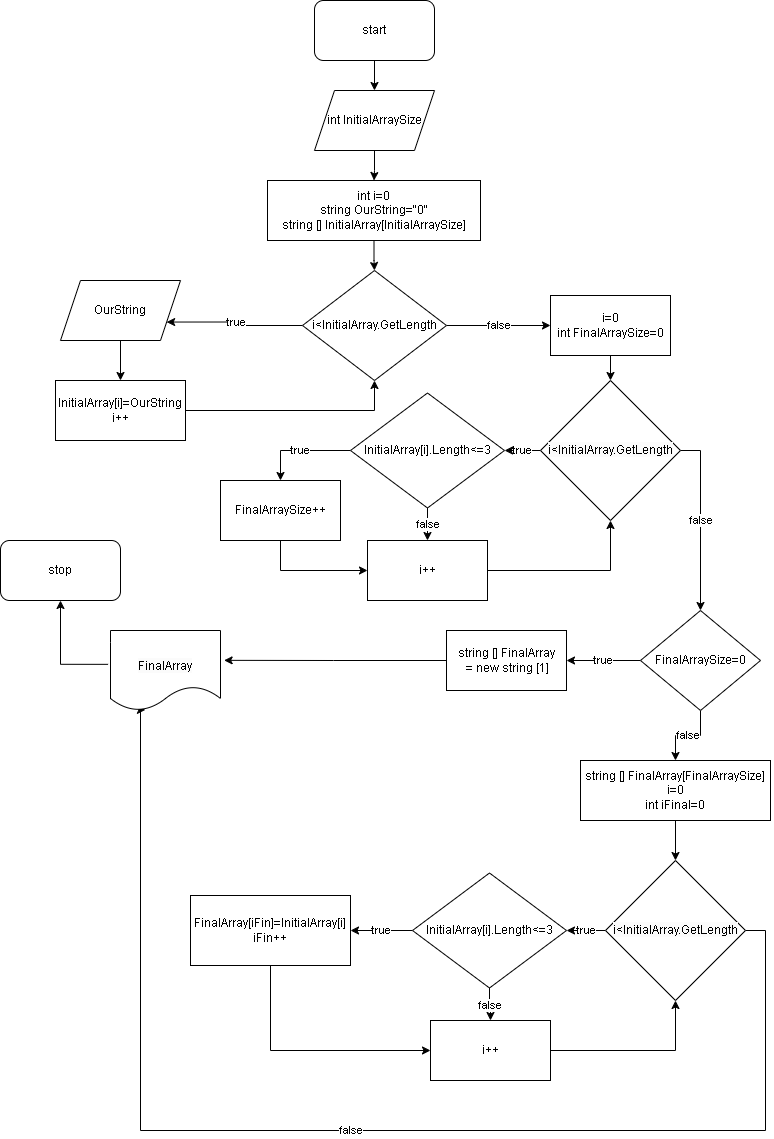

The diagram above was exported from draw.io. Its source (the exported page's mxGraphModel, read from the mxfile embedded in the PNG):
<mxGraphModel dx="1050" dy="581" grid="1" gridSize="10" guides="1" tooltips="1" connect="1" arrows="1" fold="1" page="1" pageScale="1" pageWidth="827" pageHeight="1169" math="0" shadow="0">
  <root>
    <mxCell id="0" />
    <mxCell id="1" parent="0" />
    <mxCell id="IXz9YefdkIgASf1bVG3t-1" value="" style="edgeStyle=orthogonalEdgeStyle;rounded=0;orthogonalLoop=1;jettySize=auto;html=1;" edge="1" parent="1" source="IXz9YefdkIgASf1bVG3t-2" target="IXz9YefdkIgASf1bVG3t-4">
      <mxGeometry relative="1" as="geometry" />
    </mxCell>
    <mxCell id="IXz9YefdkIgASf1bVG3t-2" value="start" style="rounded=1;whiteSpace=wrap;html=1;" vertex="1" parent="1">
      <mxGeometry x="354" y="30" width="120" height="60" as="geometry" />
    </mxCell>
    <mxCell id="IXz9YefdkIgASf1bVG3t-3" value="" style="edgeStyle=orthogonalEdgeStyle;rounded=0;orthogonalLoop=1;jettySize=auto;html=1;" edge="1" parent="1" source="IXz9YefdkIgASf1bVG3t-4" target="IXz9YefdkIgASf1bVG3t-9">
      <mxGeometry relative="1" as="geometry" />
    </mxCell>
    <mxCell id="IXz9YefdkIgASf1bVG3t-4" value="int InitialArraySize" style="shape=parallelogram;perimeter=parallelogramPerimeter;whiteSpace=wrap;html=1;fixedSize=1;" vertex="1" parent="1">
      <mxGeometry x="354" y="120" width="120" height="60" as="geometry" />
    </mxCell>
    <mxCell id="IXz9YefdkIgASf1bVG3t-5" value="true" style="edgeStyle=orthogonalEdgeStyle;rounded=0;orthogonalLoop=1;jettySize=auto;html=1;entryX=1;entryY=0.75;entryDx=0;entryDy=0;" edge="1" parent="1" source="IXz9YefdkIgASf1bVG3t-7" target="IXz9YefdkIgASf1bVG3t-13">
      <mxGeometry relative="1" as="geometry">
        <mxPoint x="300" y="355" as="targetPoint" />
      </mxGeometry>
    </mxCell>
    <mxCell id="IXz9YefdkIgASf1bVG3t-6" value="false" style="edgeStyle=orthogonalEdgeStyle;rounded=0;orthogonalLoop=1;jettySize=auto;html=1;" edge="1" parent="1" source="IXz9YefdkIgASf1bVG3t-7" target="IXz9YefdkIgASf1bVG3t-15">
      <mxGeometry relative="1" as="geometry" />
    </mxCell>
    <mxCell id="IXz9YefdkIgASf1bVG3t-7" value="i&amp;lt;InitialArray.GetLength" style="rhombus;whiteSpace=wrap;html=1;" vertex="1" parent="1">
      <mxGeometry x="342" y="300" width="144" height="110" as="geometry" />
    </mxCell>
    <mxCell id="IXz9YefdkIgASf1bVG3t-8" value="" style="edgeStyle=orthogonalEdgeStyle;rounded=0;orthogonalLoop=1;jettySize=auto;html=1;" edge="1" parent="1" source="IXz9YefdkIgASf1bVG3t-9" target="IXz9YefdkIgASf1bVG3t-7">
      <mxGeometry relative="1" as="geometry" />
    </mxCell>
    <mxCell id="IXz9YefdkIgASf1bVG3t-9" value="int i=0&lt;br&gt;string OurString=&quot;0&quot;&lt;br&gt;string [] InitialArray[InitialArraySize]" style="rounded=0;whiteSpace=wrap;html=1;" vertex="1" parent="1">
      <mxGeometry x="307" y="210" width="213" height="60" as="geometry" />
    </mxCell>
    <mxCell id="IXz9YefdkIgASf1bVG3t-10" style="edgeStyle=orthogonalEdgeStyle;rounded=0;orthogonalLoop=1;jettySize=auto;html=1;entryX=0.5;entryY=1;entryDx=0;entryDy=0;" edge="1" parent="1" source="IXz9YefdkIgASf1bVG3t-11" target="IXz9YefdkIgASf1bVG3t-7">
      <mxGeometry relative="1" as="geometry" />
    </mxCell>
    <mxCell id="IXz9YefdkIgASf1bVG3t-11" value="InitialArray[i]=OurString&lt;br&gt;i++" style="rounded=0;whiteSpace=wrap;html=1;" vertex="1" parent="1">
      <mxGeometry x="95" y="410" width="130" height="60" as="geometry" />
    </mxCell>
    <mxCell id="IXz9YefdkIgASf1bVG3t-12" value="" style="edgeStyle=orthogonalEdgeStyle;rounded=0;orthogonalLoop=1;jettySize=auto;html=1;" edge="1" parent="1" source="IXz9YefdkIgASf1bVG3t-13" target="IXz9YefdkIgASf1bVG3t-11">
      <mxGeometry relative="1" as="geometry" />
    </mxCell>
    <mxCell id="IXz9YefdkIgASf1bVG3t-13" value="OurString" style="shape=parallelogram;perimeter=parallelogramPerimeter;whiteSpace=wrap;html=1;fixedSize=1;" vertex="1" parent="1">
      <mxGeometry x="100" y="310" width="120" height="60" as="geometry" />
    </mxCell>
    <mxCell id="IXz9YefdkIgASf1bVG3t-14" value="" style="edgeStyle=orthogonalEdgeStyle;rounded=0;orthogonalLoop=1;jettySize=auto;html=1;" edge="1" parent="1" source="IXz9YefdkIgASf1bVG3t-15" target="IXz9YefdkIgASf1bVG3t-18">
      <mxGeometry relative="1" as="geometry" />
    </mxCell>
    <mxCell id="IXz9YefdkIgASf1bVG3t-15" value="i=0&lt;br&gt;int FinalArraySize=0" style="rounded=0;whiteSpace=wrap;html=1;" vertex="1" parent="1">
      <mxGeometry x="590" y="325" width="120" height="60" as="geometry" />
    </mxCell>
    <mxCell id="IXz9YefdkIgASf1bVG3t-16" value="true" style="edgeStyle=orthogonalEdgeStyle;rounded=0;orthogonalLoop=1;jettySize=auto;html=1;" edge="1" parent="1" source="IXz9YefdkIgASf1bVG3t-18" target="IXz9YefdkIgASf1bVG3t-21">
      <mxGeometry relative="1" as="geometry" />
    </mxCell>
    <mxCell id="IXz9YefdkIgASf1bVG3t-17" value="false" style="edgeStyle=orthogonalEdgeStyle;rounded=0;orthogonalLoop=1;jettySize=auto;html=1;exitX=1;exitY=0.5;exitDx=0;exitDy=0;entryX=0.5;entryY=0;entryDx=0;entryDy=0;" edge="1" parent="1" source="IXz9YefdkIgASf1bVG3t-18" target="IXz9YefdkIgASf1bVG3t-30">
      <mxGeometry relative="1" as="geometry">
        <mxPoint x="751" y="650" as="targetPoint" />
      </mxGeometry>
    </mxCell>
    <mxCell id="IXz9YefdkIgASf1bVG3t-18" value="&lt;span style=&quot;color: rgb(0, 0, 0); font-family: Helvetica; font-size: 12px; font-style: normal; font-variant-ligatures: normal; font-variant-caps: normal; font-weight: 400; letter-spacing: normal; orphans: 2; text-align: center; text-indent: 0px; text-transform: none; widows: 2; word-spacing: 0px; -webkit-text-stroke-width: 0px; background-color: rgb(251, 251, 251); text-decoration-thickness: initial; text-decoration-style: initial; text-decoration-color: initial; float: none; display: inline !important;&quot;&gt;i&amp;lt;InitialArray.GetLength&lt;/span&gt;" style="rhombus;whiteSpace=wrap;html=1;" vertex="1" parent="1">
      <mxGeometry x="580" y="410" width="140" height="140" as="geometry" />
    </mxCell>
    <mxCell id="IXz9YefdkIgASf1bVG3t-19" value="true" style="edgeStyle=orthogonalEdgeStyle;rounded=0;orthogonalLoop=1;jettySize=auto;html=1;entryX=0.5;entryY=0;entryDx=0;entryDy=0;" edge="1" parent="1" source="IXz9YefdkIgASf1bVG3t-21" target="IXz9YefdkIgASf1bVG3t-23">
      <mxGeometry relative="1" as="geometry" />
    </mxCell>
    <mxCell id="IXz9YefdkIgASf1bVG3t-20" value="false" style="edgeStyle=orthogonalEdgeStyle;rounded=0;orthogonalLoop=1;jettySize=auto;html=1;" edge="1" parent="1" source="IXz9YefdkIgASf1bVG3t-21" target="IXz9YefdkIgASf1bVG3t-25">
      <mxGeometry relative="1" as="geometry" />
    </mxCell>
    <mxCell id="IXz9YefdkIgASf1bVG3t-21" value="InitialArray[i].Length&amp;lt;=3" style="rhombus;whiteSpace=wrap;html=1;" vertex="1" parent="1">
      <mxGeometry x="390" y="422.5" width="154" height="115" as="geometry" />
    </mxCell>
    <mxCell id="IXz9YefdkIgASf1bVG3t-22" style="edgeStyle=orthogonalEdgeStyle;rounded=0;orthogonalLoop=1;jettySize=auto;html=1;entryX=0;entryY=0.5;entryDx=0;entryDy=0;exitX=0.5;exitY=1;exitDx=0;exitDy=0;" edge="1" parent="1" source="IXz9YefdkIgASf1bVG3t-23" target="IXz9YefdkIgASf1bVG3t-25">
      <mxGeometry relative="1" as="geometry">
        <mxPoint x="320" y="580" as="sourcePoint" />
      </mxGeometry>
    </mxCell>
    <mxCell id="IXz9YefdkIgASf1bVG3t-23" value="FinalArraySize++" style="rounded=0;whiteSpace=wrap;html=1;" vertex="1" parent="1">
      <mxGeometry x="260" y="510" width="120" height="60" as="geometry" />
    </mxCell>
    <mxCell id="IXz9YefdkIgASf1bVG3t-24" style="edgeStyle=orthogonalEdgeStyle;rounded=0;orthogonalLoop=1;jettySize=auto;html=1;entryX=0.5;entryY=1;entryDx=0;entryDy=0;" edge="1" parent="1" source="IXz9YefdkIgASf1bVG3t-25" target="IXz9YefdkIgASf1bVG3t-18">
      <mxGeometry relative="1" as="geometry" />
    </mxCell>
    <mxCell id="IXz9YefdkIgASf1bVG3t-25" value="i++" style="rounded=0;whiteSpace=wrap;html=1;" vertex="1" parent="1">
      <mxGeometry x="407" y="570" width="120" height="60" as="geometry" />
    </mxCell>
    <mxCell id="IXz9YefdkIgASf1bVG3t-26" value="" style="edgeStyle=orthogonalEdgeStyle;rounded=0;orthogonalLoop=1;jettySize=auto;html=1;" edge="1" parent="1" source="IXz9YefdkIgASf1bVG3t-27" target="IXz9YefdkIgASf1bVG3t-35">
      <mxGeometry relative="1" as="geometry" />
    </mxCell>
    <mxCell id="IXz9YefdkIgASf1bVG3t-27" value="string [] FinalArray[FinalArraySize]&lt;br&gt;i=0&lt;br&gt;int iFinal=0" style="rounded=0;whiteSpace=wrap;html=1;" vertex="1" parent="1">
      <mxGeometry x="620" y="790" width="190" height="60" as="geometry" />
    </mxCell>
    <mxCell id="IXz9YefdkIgASf1bVG3t-28" value="true" style="edgeStyle=orthogonalEdgeStyle;rounded=0;orthogonalLoop=1;jettySize=auto;html=1;" edge="1" parent="1" source="IXz9YefdkIgASf1bVG3t-30" target="IXz9YefdkIgASf1bVG3t-32">
      <mxGeometry relative="1" as="geometry" />
    </mxCell>
    <mxCell id="IXz9YefdkIgASf1bVG3t-29" value="false" style="edgeStyle=orthogonalEdgeStyle;rounded=0;orthogonalLoop=1;jettySize=auto;html=1;" edge="1" parent="1" source="IXz9YefdkIgASf1bVG3t-30" target="IXz9YefdkIgASf1bVG3t-27">
      <mxGeometry relative="1" as="geometry" />
    </mxCell>
    <mxCell id="IXz9YefdkIgASf1bVG3t-30" value="FinalArraySize=0" style="rhombus;whiteSpace=wrap;html=1;" vertex="1" parent="1">
      <mxGeometry x="680" y="640" width="120" height="100" as="geometry" />
    </mxCell>
    <mxCell id="IXz9YefdkIgASf1bVG3t-31" style="edgeStyle=orthogonalEdgeStyle;rounded=0;orthogonalLoop=1;jettySize=auto;html=1;entryX=1.033;entryY=0.373;entryDx=0;entryDy=0;entryPerimeter=0;" edge="1" parent="1" source="IXz9YefdkIgASf1bVG3t-32" target="IXz9YefdkIgASf1bVG3t-44">
      <mxGeometry relative="1" as="geometry" />
    </mxCell>
    <mxCell id="IXz9YefdkIgASf1bVG3t-32" value="string [] FinalArray&lt;br&gt;&amp;nbsp;= new string [1]" style="rounded=0;whiteSpace=wrap;html=1;" vertex="1" parent="1">
      <mxGeometry x="486" y="660" width="120" height="60" as="geometry" />
    </mxCell>
    <mxCell id="IXz9YefdkIgASf1bVG3t-33" value="true" style="edgeStyle=orthogonalEdgeStyle;rounded=0;orthogonalLoop=1;jettySize=auto;html=1;" edge="1" parent="1" source="IXz9YefdkIgASf1bVG3t-35" target="IXz9YefdkIgASf1bVG3t-38">
      <mxGeometry relative="1" as="geometry" />
    </mxCell>
    <mxCell id="IXz9YefdkIgASf1bVG3t-34" value="false" style="edgeStyle=orthogonalEdgeStyle;rounded=0;orthogonalLoop=1;jettySize=auto;html=1;exitX=1;exitY=0.5;exitDx=0;exitDy=0;entryX=0.317;entryY=0.992;entryDx=0;entryDy=0;entryPerimeter=0;" edge="1" parent="1" source="IXz9YefdkIgASf1bVG3t-35" target="IXz9YefdkIgASf1bVG3t-44">
      <mxGeometry relative="1" as="geometry">
        <mxPoint x="180" y="830" as="targetPoint" />
        <Array as="points">
          <mxPoint x="805" y="960" />
          <mxPoint x="805" y="1160" />
          <mxPoint x="180" y="1160" />
          <mxPoint x="180" y="739" />
        </Array>
      </mxGeometry>
    </mxCell>
    <mxCell id="IXz9YefdkIgASf1bVG3t-35" value="&lt;span style=&quot;color: rgb(0, 0, 0); font-family: Helvetica; font-size: 12px; font-style: normal; font-variant-ligatures: normal; font-variant-caps: normal; font-weight: 400; letter-spacing: normal; orphans: 2; text-align: center; text-indent: 0px; text-transform: none; widows: 2; word-spacing: 0px; -webkit-text-stroke-width: 0px; background-color: rgb(251, 251, 251); text-decoration-thickness: initial; text-decoration-style: initial; text-decoration-color: initial; float: none; display: inline !important;&quot;&gt;i&amp;lt;InitialArray.GetLength&lt;/span&gt;" style="rhombus;whiteSpace=wrap;html=1;" vertex="1" parent="1">
      <mxGeometry x="645" y="890" width="140" height="140" as="geometry" />
    </mxCell>
    <mxCell id="IXz9YefdkIgASf1bVG3t-36" value="true" style="edgeStyle=orthogonalEdgeStyle;rounded=0;orthogonalLoop=1;jettySize=auto;html=1;" edge="1" parent="1" source="IXz9YefdkIgASf1bVG3t-38" target="IXz9YefdkIgASf1bVG3t-40">
      <mxGeometry relative="1" as="geometry" />
    </mxCell>
    <mxCell id="IXz9YefdkIgASf1bVG3t-37" value="false" style="edgeStyle=orthogonalEdgeStyle;rounded=0;orthogonalLoop=1;jettySize=auto;html=1;" edge="1" parent="1" source="IXz9YefdkIgASf1bVG3t-38" target="IXz9YefdkIgASf1bVG3t-42">
      <mxGeometry relative="1" as="geometry" />
    </mxCell>
    <mxCell id="IXz9YefdkIgASf1bVG3t-38" value="InitialArray[i].Length&amp;lt;=3" style="rhombus;whiteSpace=wrap;html=1;" vertex="1" parent="1">
      <mxGeometry x="452" y="902.5" width="154" height="115" as="geometry" />
    </mxCell>
    <mxCell id="IXz9YefdkIgASf1bVG3t-39" style="edgeStyle=orthogonalEdgeStyle;rounded=0;orthogonalLoop=1;jettySize=auto;html=1;entryX=0;entryY=0.5;entryDx=0;entryDy=0;exitX=0.5;exitY=1;exitDx=0;exitDy=0;" edge="1" parent="1" source="IXz9YefdkIgASf1bVG3t-40" target="IXz9YefdkIgASf1bVG3t-42">
      <mxGeometry relative="1" as="geometry" />
    </mxCell>
    <mxCell id="IXz9YefdkIgASf1bVG3t-40" value="FinalArray[iFin]=InitialArray[i]&lt;br&gt;iFin++" style="rounded=0;whiteSpace=wrap;html=1;" vertex="1" parent="1">
      <mxGeometry x="230" y="925" width="160" height="70" as="geometry" />
    </mxCell>
    <mxCell id="IXz9YefdkIgASf1bVG3t-41" style="edgeStyle=orthogonalEdgeStyle;rounded=0;orthogonalLoop=1;jettySize=auto;html=1;entryX=0.5;entryY=1;entryDx=0;entryDy=0;" edge="1" parent="1" source="IXz9YefdkIgASf1bVG3t-42" target="IXz9YefdkIgASf1bVG3t-35">
      <mxGeometry relative="1" as="geometry" />
    </mxCell>
    <mxCell id="IXz9YefdkIgASf1bVG3t-42" value="i++" style="rounded=0;whiteSpace=wrap;html=1;" vertex="1" parent="1">
      <mxGeometry x="470" y="1050" width="120" height="60" as="geometry" />
    </mxCell>
    <mxCell id="IXz9YefdkIgASf1bVG3t-43" style="edgeStyle=orthogonalEdgeStyle;rounded=0;orthogonalLoop=1;jettySize=auto;html=1;exitX=-0.022;exitY=0.423;exitDx=0;exitDy=0;exitPerimeter=0;" edge="1" parent="1" source="IXz9YefdkIgASf1bVG3t-44" target="IXz9YefdkIgASf1bVG3t-45">
      <mxGeometry relative="1" as="geometry">
        <Array as="points">
          <mxPoint x="100" y="694" />
        </Array>
      </mxGeometry>
    </mxCell>
    <mxCell id="IXz9YefdkIgASf1bVG3t-44" value="&lt;br&gt;&lt;span style=&quot;color: rgb(0, 0, 0); font-family: Helvetica; font-size: 12px; font-style: normal; font-variant-ligatures: normal; font-variant-caps: normal; font-weight: 400; letter-spacing: normal; orphans: 2; text-align: center; text-indent: 0px; text-transform: none; widows: 2; word-spacing: 0px; -webkit-text-stroke-width: 0px; background-color: rgb(251, 251, 251); text-decoration-thickness: initial; text-decoration-style: initial; text-decoration-color: initial; float: none; display: inline !important;&quot;&gt;FinalArray&lt;/span&gt;" style="shape=document;whiteSpace=wrap;html=1;boundedLbl=1;" vertex="1" parent="1">
      <mxGeometry x="150" y="660" width="110" height="80" as="geometry" />
    </mxCell>
    <mxCell id="IXz9YefdkIgASf1bVG3t-45" value="stop" style="rounded=1;whiteSpace=wrap;html=1;" vertex="1" parent="1">
      <mxGeometry x="40" y="570" width="120" height="60" as="geometry" />
    </mxCell>
  </root>
</mxGraphModel>